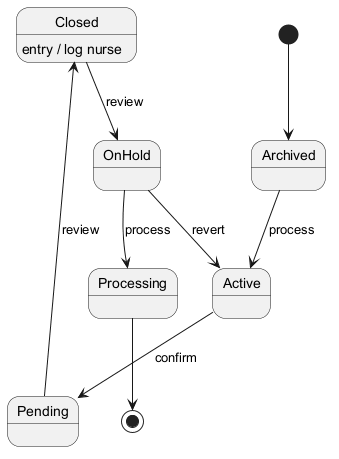

The diagram above was rendered by PlantUML. Its source (embedded in the PNG):
@startuml
skinparam backgroundColor #FFFFFF
skinparam classBackgroundColor #E8F4FA
skinparam classBorderColor #2C7DA0
[*] --> Archived
Archived --> Active : process
Active --> Pending : confirm
Pending --> Closed : review
Closed --> OnHold : review
Closed : entry / log nurse
OnHold --> Processing : process
OnHold --> Active : revert
Processing --> [*]
@enduml